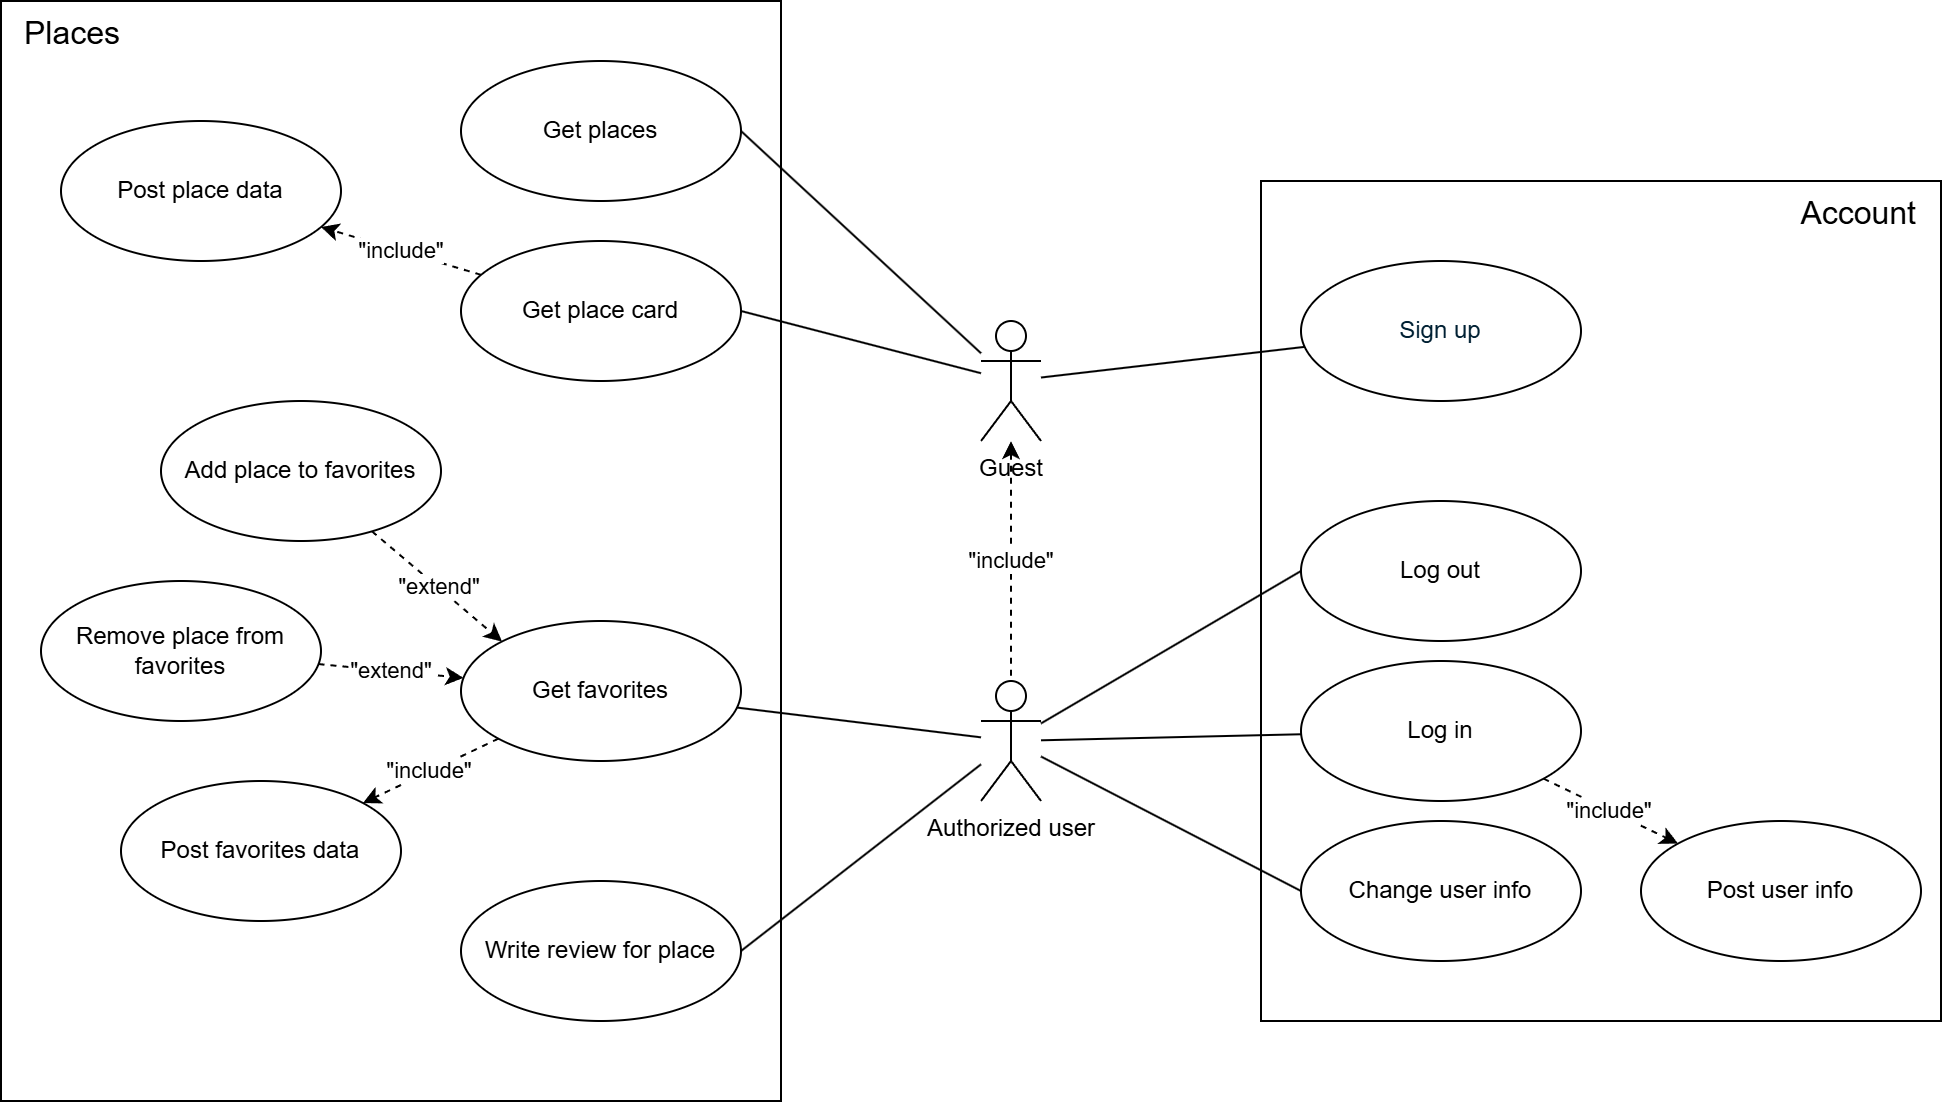

The diagram above was exported from draw.io. Its source (the exported page's mxGraphModel, read from the mxfile embedded in the PNG):
<mxGraphModel dx="1890" dy="957" grid="1" gridSize="10" guides="1" tooltips="1" connect="1" arrows="1" fold="1" page="1" pageScale="1" pageWidth="827" pageHeight="1169" math="0" shadow="0">
  <root>
    <mxCell id="0" />
    <mxCell id="1" parent="0" />
    <mxCell id="OFm_fO2G2Uyt7hy1T9BV-6" value="Places" style="html=1;whiteSpace=wrap;align=left;fontSize=16;verticalAlign=top;spacingLeft=10;spacingTop=0;" vertex="1" parent="1">
      <mxGeometry x="-110" y="320" width="390" height="550" as="geometry" />
    </mxCell>
    <mxCell id="OFm_fO2G2Uyt7hy1T9BV-7" value="&lt;font style=&quot;font-size: 16px;&quot;&gt;Account&lt;/font&gt;" style="html=1;whiteSpace=wrap;align=right;verticalAlign=top;fontSize=16;spacingTop=0;spacingRight=10;" vertex="1" parent="1">
      <mxGeometry x="520" y="410" width="340" height="420" as="geometry" />
    </mxCell>
    <mxCell id="OFm_fO2G2Uyt7hy1T9BV-4" value="&quot;include&quot;" style="edgeStyle=orthogonalEdgeStyle;rounded=0;orthogonalLoop=1;jettySize=auto;html=1;dashed=1;endArrow=none;endFill=0;startArrow=classic;startFill=1;" edge="1" parent="1" source="OFm_fO2G2Uyt7hy1T9BV-1" target="OFm_fO2G2Uyt7hy1T9BV-3">
      <mxGeometry relative="1" as="geometry" />
    </mxCell>
    <mxCell id="OFm_fO2G2Uyt7hy1T9BV-13" style="rounded=0;orthogonalLoop=1;jettySize=auto;html=1;endArrow=none;endFill=0;" edge="1" parent="1" source="OFm_fO2G2Uyt7hy1T9BV-1" target="OFm_fO2G2Uyt7hy1T9BV-8">
      <mxGeometry relative="1" as="geometry" />
    </mxCell>
    <mxCell id="OFm_fO2G2Uyt7hy1T9BV-28" style="rounded=0;orthogonalLoop=1;jettySize=auto;html=1;entryX=1;entryY=0.5;entryDx=0;entryDy=0;endArrow=none;endFill=0;" edge="1" parent="1" source="OFm_fO2G2Uyt7hy1T9BV-1" target="OFm_fO2G2Uyt7hy1T9BV-19">
      <mxGeometry relative="1" as="geometry" />
    </mxCell>
    <mxCell id="OFm_fO2G2Uyt7hy1T9BV-29" style="rounded=0;orthogonalLoop=1;jettySize=auto;html=1;entryX=1;entryY=0.5;entryDx=0;entryDy=0;endArrow=none;endFill=0;" edge="1" parent="1" source="OFm_fO2G2Uyt7hy1T9BV-1" target="OFm_fO2G2Uyt7hy1T9BV-22">
      <mxGeometry relative="1" as="geometry" />
    </mxCell>
    <mxCell id="OFm_fO2G2Uyt7hy1T9BV-1" value="&lt;span style=&quot;white-space: pre-wrap;&quot; data-src-align=&quot;0:5&quot; class=&quot;EzKURWReUAB5oZgtQNkl&quot;&gt;Guest&lt;/span&gt;" style="shape=umlActor;verticalLabelPosition=bottom;verticalAlign=top;html=1;outlineConnect=0;" vertex="1" parent="1">
      <mxGeometry x="380" y="480" width="30" height="60" as="geometry" />
    </mxCell>
    <mxCell id="OFm_fO2G2Uyt7hy1T9BV-14" style="rounded=0;orthogonalLoop=1;jettySize=auto;html=1;entryX=0;entryY=0.5;entryDx=0;entryDy=0;endArrow=none;endFill=0;" edge="1" parent="1" source="OFm_fO2G2Uyt7hy1T9BV-3" target="OFm_fO2G2Uyt7hy1T9BV-9">
      <mxGeometry relative="1" as="geometry" />
    </mxCell>
    <mxCell id="OFm_fO2G2Uyt7hy1T9BV-16" style="rounded=0;orthogonalLoop=1;jettySize=auto;html=1;endArrow=none;endFill=0;" edge="1" parent="1" source="OFm_fO2G2Uyt7hy1T9BV-3" target="OFm_fO2G2Uyt7hy1T9BV-10">
      <mxGeometry relative="1" as="geometry" />
    </mxCell>
    <mxCell id="OFm_fO2G2Uyt7hy1T9BV-17" style="rounded=0;orthogonalLoop=1;jettySize=auto;html=1;entryX=0;entryY=0.5;entryDx=0;entryDy=0;endArrow=none;endFill=0;" edge="1" parent="1" source="OFm_fO2G2Uyt7hy1T9BV-3" target="OFm_fO2G2Uyt7hy1T9BV-11">
      <mxGeometry relative="1" as="geometry" />
    </mxCell>
    <mxCell id="OFm_fO2G2Uyt7hy1T9BV-30" style="rounded=0;orthogonalLoop=1;jettySize=auto;html=1;endArrow=none;endFill=0;" edge="1" parent="1" source="OFm_fO2G2Uyt7hy1T9BV-3" target="OFm_fO2G2Uyt7hy1T9BV-20">
      <mxGeometry relative="1" as="geometry" />
    </mxCell>
    <mxCell id="OFm_fO2G2Uyt7hy1T9BV-31" style="rounded=0;orthogonalLoop=1;jettySize=auto;html=1;entryX=1;entryY=0.5;entryDx=0;entryDy=0;endArrow=none;endFill=0;" edge="1" parent="1" source="OFm_fO2G2Uyt7hy1T9BV-3" target="OFm_fO2G2Uyt7hy1T9BV-27">
      <mxGeometry relative="1" as="geometry" />
    </mxCell>
    <mxCell id="OFm_fO2G2Uyt7hy1T9BV-3" value="Authorized user" style="shape=umlActor;verticalLabelPosition=bottom;verticalAlign=top;html=1;" vertex="1" parent="1">
      <mxGeometry x="380" y="660" width="30" height="60" as="geometry" />
    </mxCell>
    <mxCell id="OFm_fO2G2Uyt7hy1T9BV-8" value="&lt;span style=&quot;color: rgb(0, 32, 51); font-family: &amp;quot;YS Text&amp;quot;, sans-serif; text-align: start; white-space-collapse: preserve; background-color: rgb(255, 255, 255);&quot;&gt;Sign up&lt;/span&gt;" style="ellipse;whiteSpace=wrap;html=1;" vertex="1" parent="1">
      <mxGeometry x="540" y="450" width="140" height="70" as="geometry" />
    </mxCell>
    <mxCell id="OFm_fO2G2Uyt7hy1T9BV-9" value="Log out" style="ellipse;whiteSpace=wrap;html=1;" vertex="1" parent="1">
      <mxGeometry x="540" y="570" width="140" height="70" as="geometry" />
    </mxCell>
    <mxCell id="OFm_fO2G2Uyt7hy1T9BV-18" value="&quot;include&quot;" style="rounded=0;orthogonalLoop=1;jettySize=auto;html=1;endArrow=classic;endFill=1;dashed=1;" edge="1" parent="1" source="OFm_fO2G2Uyt7hy1T9BV-10" target="OFm_fO2G2Uyt7hy1T9BV-12">
      <mxGeometry relative="1" as="geometry" />
    </mxCell>
    <mxCell id="OFm_fO2G2Uyt7hy1T9BV-10" value="Log in" style="ellipse;whiteSpace=wrap;html=1;" vertex="1" parent="1">
      <mxGeometry x="540" y="650" width="140" height="70" as="geometry" />
    </mxCell>
    <mxCell id="OFm_fO2G2Uyt7hy1T9BV-11" value="Change user info" style="ellipse;whiteSpace=wrap;html=1;" vertex="1" parent="1">
      <mxGeometry x="540" y="730" width="140" height="70" as="geometry" />
    </mxCell>
    <mxCell id="OFm_fO2G2Uyt7hy1T9BV-12" value="Post user info" style="ellipse;whiteSpace=wrap;html=1;" vertex="1" parent="1">
      <mxGeometry x="710" y="730" width="140" height="70" as="geometry" />
    </mxCell>
    <mxCell id="OFm_fO2G2Uyt7hy1T9BV-19" value="Get places" style="ellipse;whiteSpace=wrap;html=1;" vertex="1" parent="1">
      <mxGeometry x="120" y="350" width="140" height="70" as="geometry" />
    </mxCell>
    <mxCell id="OFm_fO2G2Uyt7hy1T9BV-32" value="&quot;include&quot;" style="rounded=0;orthogonalLoop=1;jettySize=auto;html=1;dashed=1;" edge="1" parent="1" source="OFm_fO2G2Uyt7hy1T9BV-20" target="OFm_fO2G2Uyt7hy1T9BV-26">
      <mxGeometry relative="1" as="geometry" />
    </mxCell>
    <mxCell id="OFm_fO2G2Uyt7hy1T9BV-20" value="Get favorites" style="ellipse;whiteSpace=wrap;html=1;" vertex="1" parent="1">
      <mxGeometry x="120" y="630" width="140" height="70" as="geometry" />
    </mxCell>
    <mxCell id="OFm_fO2G2Uyt7hy1T9BV-21" value="Post place data" style="ellipse;whiteSpace=wrap;html=1;" vertex="1" parent="1">
      <mxGeometry x="-80" y="380" width="140" height="70" as="geometry" />
    </mxCell>
    <mxCell id="OFm_fO2G2Uyt7hy1T9BV-35" value="&quot;include&quot;" style="rounded=0;orthogonalLoop=1;jettySize=auto;html=1;dashed=1;" edge="1" parent="1" source="OFm_fO2G2Uyt7hy1T9BV-22" target="OFm_fO2G2Uyt7hy1T9BV-21">
      <mxGeometry relative="1" as="geometry" />
    </mxCell>
    <mxCell id="OFm_fO2G2Uyt7hy1T9BV-22" value="&lt;span style=&quot;white-space-collapse: preserve;&quot; data-src-align=&quot;0:8&quot; class=&quot;EzKURWReUAB5oZgtQNkl&quot;&gt;Get&lt;/span&gt;&lt;span style=&quot;white-space-collapse: preserve;&quot;&gt; &lt;/span&gt;&lt;span style=&quot;white-space-collapse: preserve;&quot; data-src-align=&quot;18:5&quot; class=&quot;EzKURWReUAB5oZgtQNkl&quot;&gt;place&lt;/span&gt;&lt;span style=&quot;white-space-collapse: preserve;&quot;&gt; &lt;/span&gt;&lt;span style=&quot;white-space-collapse: preserve;&quot; data-src-align=&quot;9:8&quot; class=&quot;EzKURWReUAB5oZgtQNkl&quot;&gt;card&lt;/span&gt;" style="ellipse;whiteSpace=wrap;html=1;" vertex="1" parent="1">
      <mxGeometry x="120" y="440" width="140" height="70" as="geometry" />
    </mxCell>
    <mxCell id="OFm_fO2G2Uyt7hy1T9BV-34" value="&quot;extend&quot;" style="rounded=0;orthogonalLoop=1;jettySize=auto;html=1;entryX=0;entryY=0;entryDx=0;entryDy=0;dashed=1;" edge="1" parent="1" source="OFm_fO2G2Uyt7hy1T9BV-24" target="OFm_fO2G2Uyt7hy1T9BV-20">
      <mxGeometry relative="1" as="geometry" />
    </mxCell>
    <mxCell id="OFm_fO2G2Uyt7hy1T9BV-24" value="Add place to favorites" style="ellipse;whiteSpace=wrap;html=1;" vertex="1" parent="1">
      <mxGeometry x="-30" y="520" width="140" height="70" as="geometry" />
    </mxCell>
    <mxCell id="OFm_fO2G2Uyt7hy1T9BV-33" value="&quot;extend&quot;" style="rounded=0;orthogonalLoop=1;jettySize=auto;html=1;dashed=1;" edge="1" parent="1" source="OFm_fO2G2Uyt7hy1T9BV-25" target="OFm_fO2G2Uyt7hy1T9BV-20">
      <mxGeometry relative="1" as="geometry" />
    </mxCell>
    <mxCell id="OFm_fO2G2Uyt7hy1T9BV-25" value="Remove place from favorites" style="ellipse;whiteSpace=wrap;html=1;" vertex="1" parent="1">
      <mxGeometry x="-90" y="610" width="140" height="70" as="geometry" />
    </mxCell>
    <mxCell id="OFm_fO2G2Uyt7hy1T9BV-26" value="Post favorites data" style="ellipse;whiteSpace=wrap;html=1;" vertex="1" parent="1">
      <mxGeometry x="-50" y="710" width="140" height="70" as="geometry" />
    </mxCell>
    <mxCell id="OFm_fO2G2Uyt7hy1T9BV-27" value="Write review for place" style="ellipse;whiteSpace=wrap;html=1;" vertex="1" parent="1">
      <mxGeometry x="120" y="760" width="140" height="70" as="geometry" />
    </mxCell>
  </root>
</mxGraphModel>